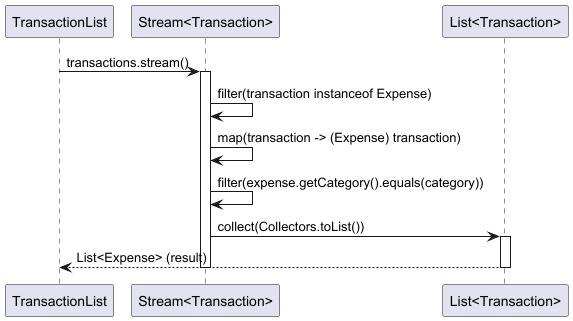

The diagram above was rendered by PlantUML. Its source (embedded in the PNG):
@startuml
participant "TransactionList" as TL
participant "Stream<Transaction>" as Stream
participant "List<Transaction>" as List

TL -> Stream: transactions.stream()
activate Stream

Stream -> Stream: filter(transaction instanceof Expense)
Stream -> Stream: map(transaction -> (Expense) transaction)
Stream -> Stream: filter(expense.getCategory().equals(category))
Stream -> List: collect(Collectors.toList())
activate List

List --> TL: List<Expense> (result)
deactivate List
deactivate Stream
@enduml